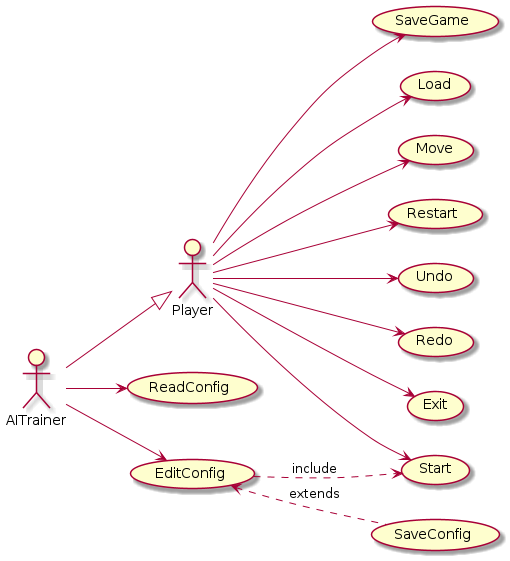

The diagram above was rendered by PlantUML. Its source (embedded in the PNG):
@startuml UseCases
left to right direction
actor Player
actor AITrainer

AITrainer -down-|> Player

usecase Start
usecase Move
usecase Restart
usecase Undo
usecase Redo
usecase Exit
usecase SaveGame
usecase Load



Player --> Start
Player --> Move
Player --> Undo
Player --> Redo
Player --> Exit
Player --> SaveGame
Player --> Restart
Player --> Load

usecase ReadConfig
usecase EditConfig
usecase SaveConfig

AITrainer --> ReadConfig
AITrainer --> EditConfig

EditConfig ..> Start :"include"
EditConfig <.. SaveConfig :"extends"
@enduml